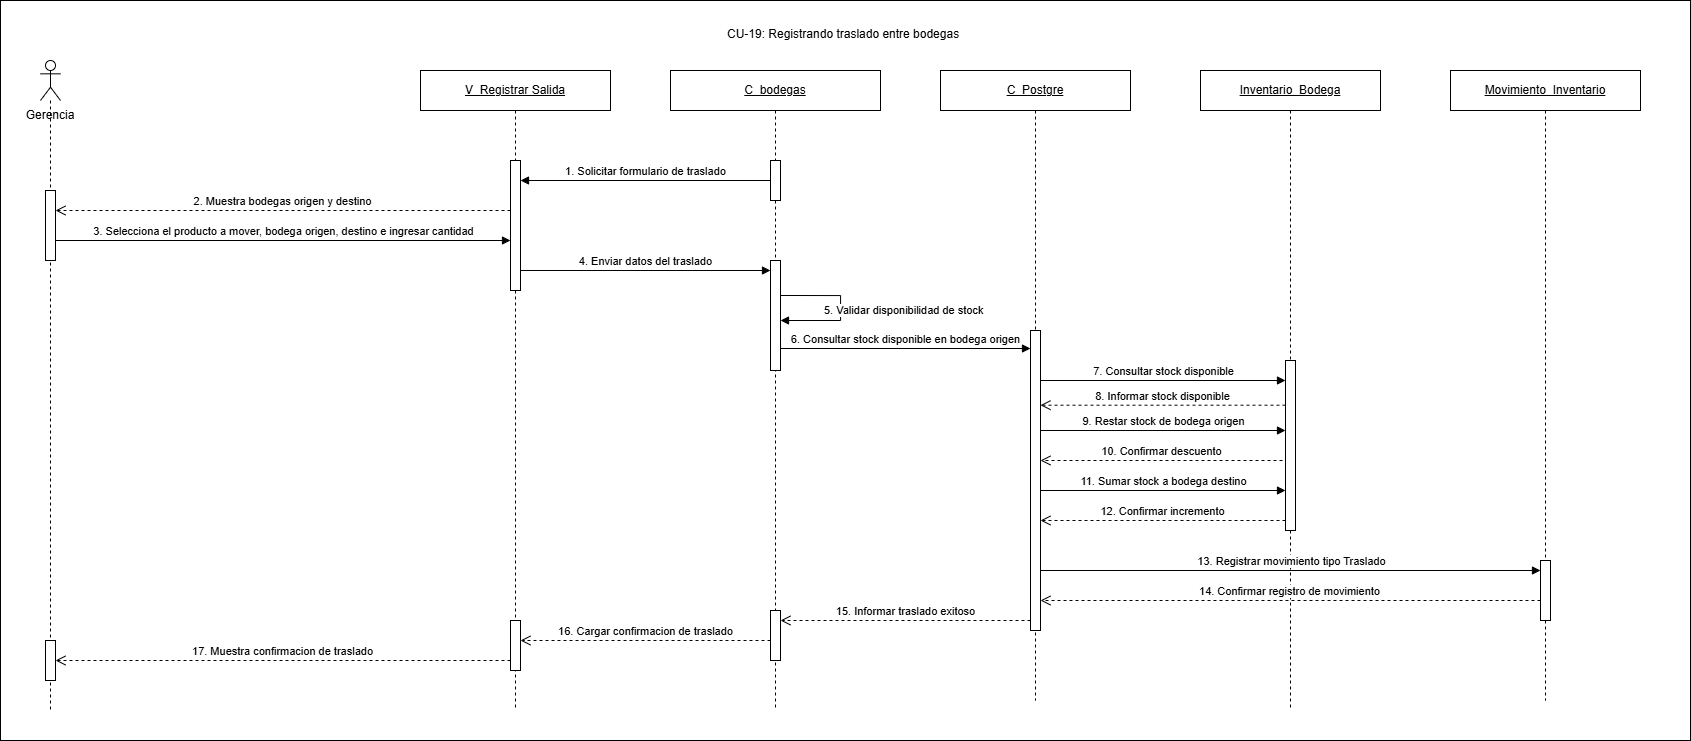

The diagram above was exported from draw.io. Its source (the exported page's mxGraphModel, read from the mxfile embedded in the PNG):
<mxGraphModel dx="1781" dy="2224" grid="1" gridSize="10" guides="1" tooltips="1" connect="1" arrows="1" fold="1" page="1" pageScale="1" pageWidth="827" pageHeight="1169" math="0" shadow="0">
  <root>
    <mxCell id="0" />
    <mxCell id="1" parent="0" />
    <mxCell id="KRqRNj9NXdePU7RqOvMP-1" parent="1" style="rounded=0;whiteSpace=wrap;html=1;" value="" vertex="1">
      <mxGeometry height="740" width="1690" x="540" y="-30" as="geometry" />
    </mxCell>
    <mxCell id="hF1BkfnulvgGyinmGEZ0-1" parent="1" style="text;html=1;whiteSpace=wrap;strokeColor=none;fillColor=none;align=center;verticalAlign=middle;rounded=0;" value="Gerencia" vertex="1">
      <mxGeometry height="30" width="80" x="550" y="70" as="geometry" />
    </mxCell>
    <mxCell id="hF1BkfnulvgGyinmGEZ0-2" parent="1" style="shape=umlLifeline;perimeter=lifelinePerimeter;whiteSpace=wrap;html=1;container=1;dropTarget=0;collapsible=0;recursiveResize=0;outlineConnect=0;portConstraint=eastwest;participant=umlActor;" value="" vertex="1">
      <mxGeometry height="650" width="20" x="580" y="30" as="geometry" />
    </mxCell>
    <mxCell id="hF1BkfnulvgGyinmGEZ0-3" parent="hF1BkfnulvgGyinmGEZ0-2" style="html=1;points=[[0,0,0,0,5],[0,1,0,0,-5],[1,0,0,0,5],[1,1,0,0,-5]];perimeter=orthogonalPerimeter;outlineConnect=0;targetShapes=umlLifeline;portConstraint=eastwest;" value="" vertex="1">
      <mxGeometry height="40" width="10" x="5" y="580" as="geometry" />
    </mxCell>
    <mxCell id="HW4BbLoyEudzrZJueZnV-4" parent="hF1BkfnulvgGyinmGEZ0-2" style="html=1;points=[[0,0,0,0,5],[0,1,0,0,-5],[1,0,0,0,5],[1,1,0,0,-5]];perimeter=orthogonalPerimeter;outlineConnect=0;targetShapes=umlLifeline;portConstraint=eastwest;" value="" vertex="1">
      <mxGeometry height="70" width="10" x="5" y="130" as="geometry" />
    </mxCell>
    <mxCell id="hF1BkfnulvgGyinmGEZ0-4" parent="1" style="shape=umlLifeline;perimeter=lifelinePerimeter;whiteSpace=wrap;html=1;container=1;dropTarget=0;collapsible=0;recursiveResize=0;outlineConnect=0;portConstraint=eastwest;" value="&lt;u&gt;V_Registrar Salida&lt;/u&gt;" vertex="1">
      <mxGeometry height="640" width="190" x="960" y="40" as="geometry" />
    </mxCell>
    <mxCell id="hF1BkfnulvgGyinmGEZ0-5" parent="hF1BkfnulvgGyinmGEZ0-4" style="html=1;points=[[0,0,0,0,5],[0,1,0,0,-5],[1,0,0,0,5],[1,1,0,0,-5]];perimeter=orthogonalPerimeter;outlineConnect=0;targetShapes=umlLifeline;portConstraint=eastwest;" value="" vertex="1">
      <mxGeometry height="130" width="10" x="90" y="90" as="geometry" />
    </mxCell>
    <mxCell id="HW4BbLoyEudzrZJueZnV-3" parent="hF1BkfnulvgGyinmGEZ0-4" style="html=1;points=[[0,0,0,0,5],[0,1,0,0,-5],[1,0,0,0,5],[1,1,0,0,-5]];perimeter=orthogonalPerimeter;outlineConnect=0;targetShapes=umlLifeline;portConstraint=eastwest;" value="" vertex="1">
      <mxGeometry height="50" width="10" x="90" y="550" as="geometry" />
    </mxCell>
    <mxCell id="hF1BkfnulvgGyinmGEZ0-6" parent="1" style="shape=umlLifeline;perimeter=lifelinePerimeter;whiteSpace=wrap;html=1;container=1;dropTarget=0;collapsible=0;recursiveResize=0;outlineConnect=0;portConstraint=eastwest;" value="&lt;u&gt;C_bodegas&lt;/u&gt;" vertex="1">
      <mxGeometry height="640" width="210" x="1210" y="40" as="geometry" />
    </mxCell>
    <mxCell id="hF1BkfnulvgGyinmGEZ0-7" parent="hF1BkfnulvgGyinmGEZ0-6" style="html=1;points=[[0,0,0,0,5],[0,1,0,0,-5],[1,0,0,0,5],[1,1,0,0,-5]];perimeter=orthogonalPerimeter;outlineConnect=0;targetShapes=umlLifeline;portConstraint=eastwest;" value="" vertex="1">
      <mxGeometry height="40" width="10" x="100" y="90" as="geometry" />
    </mxCell>
    <mxCell id="HW4BbLoyEudzrZJueZnV-2" parent="hF1BkfnulvgGyinmGEZ0-6" style="html=1;points=[[0,0,0,0,5],[0,1,0,0,-5],[1,0,0,0,5],[1,1,0,0,-5]];perimeter=orthogonalPerimeter;outlineConnect=0;targetShapes=umlLifeline;portConstraint=eastwest;" value="" vertex="1">
      <mxGeometry height="50" width="10" x="100" y="540" as="geometry" />
    </mxCell>
    <mxCell id="hF1BkfnulvgGyinmGEZ0-8" parent="1" style="shape=umlLifeline;perimeter=lifelinePerimeter;whiteSpace=wrap;html=1;container=1;dropTarget=0;collapsible=0;recursiveResize=0;outlineConnect=0;portConstraint=eastwest;" value="&lt;u&gt;C_&lt;/u&gt;&lt;u&gt;Postgre&lt;/u&gt;" vertex="1">
      <mxGeometry height="630" width="190" x="1480" y="40" as="geometry" />
    </mxCell>
    <mxCell id="hF1BkfnulvgGyinmGEZ0-9" parent="hF1BkfnulvgGyinmGEZ0-8" style="html=1;points=[[0,0,0,0,5],[0,1,0,0,-5],[1,0,0,0,5],[1,1,0,0,-5]];perimeter=orthogonalPerimeter;outlineConnect=0;targetShapes=umlLifeline;portConstraint=eastwest;" value="" vertex="1">
      <mxGeometry height="300" width="10" x="90" y="260" as="geometry" />
    </mxCell>
    <mxCell id="hF1BkfnulvgGyinmGEZ0-10" parent="1" style="shape=umlLifeline;perimeter=lifelinePerimeter;whiteSpace=wrap;html=1;container=1;dropTarget=0;collapsible=0;recursiveResize=0;outlineConnect=0;portConstraint=eastwest;" value="&lt;u&gt;Inventario_Bodega&lt;/u&gt;" vertex="1">
      <mxGeometry height="640" width="180" x="1740" y="40" as="geometry" />
    </mxCell>
    <mxCell id="hF1BkfnulvgGyinmGEZ0-11" parent="hF1BkfnulvgGyinmGEZ0-10" style="html=1;points=[[0,0,0,0,5],[0,1,0,0,-5],[1,0,0,0,5],[1,1,0,0,-5]];perimeter=orthogonalPerimeter;outlineConnect=0;targetShapes=umlLifeline;portConstraint=eastwest;" value="" vertex="1">
      <mxGeometry height="170" width="10" x="85" y="290" as="geometry" />
    </mxCell>
    <mxCell id="hF1BkfnulvgGyinmGEZ0-12" parent="1" style="shape=umlLifeline;perimeter=lifelinePerimeter;whiteSpace=wrap;html=1;container=1;dropTarget=0;collapsible=0;recursiveResize=0;outlineConnect=0;portConstraint=eastwest;" value="&lt;u&gt;Movimiento_Inventario&lt;/u&gt;" vertex="1">
      <mxGeometry height="630" width="190" x="1990" y="40" as="geometry" />
    </mxCell>
    <mxCell id="hF1BkfnulvgGyinmGEZ0-13" parent="hF1BkfnulvgGyinmGEZ0-12" style="html=1;points=[[0,0,0,0,5],[0,1,0,0,-5],[1,0,0,0,5],[1,1,0,0,-5]];perimeter=orthogonalPerimeter;outlineConnect=0;targetShapes=umlLifeline;portConstraint=eastwest;" value="" vertex="1">
      <mxGeometry height="60" width="10" x="90" y="490" as="geometry" />
    </mxCell>
    <mxCell id="hF1BkfnulvgGyinmGEZ0-14" edge="1" parent="1" style="html=1;verticalAlign=bottom;endArrow=block;curved=0;rounded=0;" value="1. Solicitar formulario de traslado">
      <mxGeometry relative="1" as="geometry">
        <mxPoint x="1310" y="150" as="sourcePoint" />
        <mxPoint x="1060" y="150" as="targetPoint" />
      </mxGeometry>
    </mxCell>
    <mxCell id="hF1BkfnulvgGyinmGEZ0-15" edge="1" parent="1" style="html=1;verticalAlign=bottom;endArrow=open;dashed=1;endSize=8;curved=0;rounded=0;" value="2. Muestra bodegas origen y destino">
      <mxGeometry relative="1" as="geometry">
        <mxPoint x="1050" y="180" as="sourcePoint" />
        <mxPoint x="595" y="180" as="targetPoint" />
      </mxGeometry>
    </mxCell>
    <mxCell id="hF1BkfnulvgGyinmGEZ0-16" edge="1" parent="1" style="html=1;verticalAlign=bottom;endArrow=block;curved=0;rounded=0;" value="3. Selecciona el producto a mover, bodega origen, destino e ingresar cantidad">
      <mxGeometry relative="1" as="geometry">
        <mxPoint x="595" y="210" as="sourcePoint" />
        <mxPoint x="1050" y="210" as="targetPoint" />
      </mxGeometry>
    </mxCell>
    <mxCell id="hF1BkfnulvgGyinmGEZ0-17" edge="1" parent="1" source="hF1BkfnulvgGyinmGEZ0-5" style="html=1;verticalAlign=bottom;endArrow=block;curved=0;rounded=0;" value="4. Enviar datos del traslado">
      <mxGeometry relative="1" as="geometry">
        <mxPoint x="1050" y="240" as="sourcePoint" />
        <mxPoint x="1310" y="240" as="targetPoint" />
      </mxGeometry>
    </mxCell>
    <mxCell id="hF1BkfnulvgGyinmGEZ0-18" edge="1" parent="1" source="HW4BbLoyEudzrZJueZnV-1" style="html=1;align=left;spacingLeft=2;endArrow=block;rounded=0;edgeStyle=orthogonalEdgeStyle;curved=0;exitX=1;exitY=0.318;exitDx=0;exitDy=0;exitPerimeter=0;" target="HW4BbLoyEudzrZJueZnV-1" value="5. Validar disponibilidad de stock">
      <mxGeometry relative="1" x="0.4482" y="-10" as="geometry">
        <mxPoint as="offset" />
        <Array as="points">
          <mxPoint x="1380" y="265" />
          <mxPoint x="1380" y="290" />
        </Array>
        <mxPoint x="1330" y="265" as="sourcePoint" />
        <mxPoint x="1330" y="290" as="targetPoint" />
      </mxGeometry>
    </mxCell>
    <mxCell id="hF1BkfnulvgGyinmGEZ0-19" edge="1" parent="1" source="HW4BbLoyEudzrZJueZnV-1" style="html=1;verticalAlign=bottom;endArrow=block;curved=0;rounded=0;exitX=1;exitY=0.8;exitDx=0;exitDy=0;exitPerimeter=0;" value="6. Consultar stock disponible en bodega origen">
      <mxGeometry relative="1" as="geometry">
        <mxPoint x="1325" y="318" as="sourcePoint" />
        <mxPoint x="1570" y="318" as="targetPoint" />
      </mxGeometry>
    </mxCell>
    <mxCell id="hF1BkfnulvgGyinmGEZ0-20" edge="1" parent="1" style="html=1;verticalAlign=bottom;endArrow=block;curved=0;rounded=0;" value="7. Consultar stock disponible">
      <mxGeometry relative="1" as="geometry">
        <mxPoint x="1580" y="350" as="sourcePoint" />
        <mxPoint x="1825" y="350" as="targetPoint" />
      </mxGeometry>
    </mxCell>
    <mxCell id="hF1BkfnulvgGyinmGEZ0-21" edge="1" parent="1" style="html=1;verticalAlign=bottom;endArrow=open;dashed=1;endSize=8;curved=0;rounded=0;" value="8. Informar stock disponible">
      <mxGeometry relative="1" as="geometry">
        <mxPoint x="1825" y="374.7" as="sourcePoint" />
        <mxPoint x="1580" y="374.7" as="targetPoint" />
      </mxGeometry>
    </mxCell>
    <mxCell id="hF1BkfnulvgGyinmGEZ0-22" edge="1" parent="1" style="html=1;verticalAlign=bottom;endArrow=block;curved=0;rounded=0;" value="9. Restar stock de bodega origen">
      <mxGeometry relative="1" as="geometry">
        <mxPoint x="1580" y="400" as="sourcePoint" />
        <mxPoint x="1825" y="400" as="targetPoint" />
      </mxGeometry>
    </mxCell>
    <mxCell id="hF1BkfnulvgGyinmGEZ0-23" edge="1" parent="1" style="html=1;verticalAlign=bottom;endArrow=open;dashed=1;endSize=8;curved=0;rounded=0;" target="hF1BkfnulvgGyinmGEZ0-9" value="10. Confirmar descuento">
      <mxGeometry relative="1" as="geometry">
        <mxPoint x="1822" y="430" as="sourcePoint" />
        <mxPoint x="1585" y="430" as="targetPoint" />
      </mxGeometry>
    </mxCell>
    <mxCell id="hF1BkfnulvgGyinmGEZ0-24" edge="1" parent="1" style="html=1;verticalAlign=bottom;endArrow=block;curved=0;rounded=0;" value="11. Sumar stock a bodega destino">
      <mxGeometry relative="1" as="geometry">
        <mxPoint x="1580" y="460" as="sourcePoint" />
        <mxPoint x="1825" y="460" as="targetPoint" />
      </mxGeometry>
    </mxCell>
    <mxCell id="hF1BkfnulvgGyinmGEZ0-25" edge="1" parent="1" style="html=1;verticalAlign=bottom;endArrow=open;dashed=1;endSize=8;curved=0;rounded=0;" value="12. Confirmar incremento">
      <mxGeometry relative="1" as="geometry">
        <mxPoint x="1825" y="490" as="sourcePoint" />
        <mxPoint x="1580" y="490" as="targetPoint" />
      </mxGeometry>
    </mxCell>
    <mxCell id="hF1BkfnulvgGyinmGEZ0-26" edge="1" parent="1" style="html=1;verticalAlign=bottom;endArrow=block;curved=0;rounded=0;" value="13. Registrar movimiento tipo Traslado">
      <mxGeometry relative="1" x="0.0007" as="geometry">
        <mxPoint as="offset" />
        <mxPoint x="1580" y="540" as="sourcePoint" />
        <mxPoint x="2080" y="540" as="targetPoint" />
      </mxGeometry>
    </mxCell>
    <mxCell id="hF1BkfnulvgGyinmGEZ0-27" edge="1" parent="1" source="hF1BkfnulvgGyinmGEZ0-13" style="html=1;verticalAlign=bottom;endArrow=open;dashed=1;endSize=8;curved=0;rounded=0;" target="hF1BkfnulvgGyinmGEZ0-9" value="14. Confirmar registro de movimiento">
      <mxGeometry relative="1" as="geometry">
        <Array as="points">
          <mxPoint x="1970" y="570" />
        </Array>
        <mxPoint x="2075" y="570" as="sourcePoint" />
        <mxPoint x="1585" y="570" as="targetPoint" />
      </mxGeometry>
    </mxCell>
    <mxCell id="hF1BkfnulvgGyinmGEZ0-28" edge="1" parent="1" style="html=1;verticalAlign=bottom;endArrow=open;dashed=1;endSize=8;curved=0;rounded=0;" target="HW4BbLoyEudzrZJueZnV-2" value="15. Informar traslado exitoso">
      <mxGeometry relative="1" as="geometry">
        <mxPoint x="1570" y="590" as="sourcePoint" />
        <mxPoint x="1330" y="590" as="targetPoint" />
      </mxGeometry>
    </mxCell>
    <mxCell id="hF1BkfnulvgGyinmGEZ0-29" edge="1" parent="1" style="html=1;verticalAlign=bottom;endArrow=open;dashed=1;endSize=8;curved=0;rounded=0;" target="HW4BbLoyEudzrZJueZnV-3" value="16. Cargar confirmacion de traslado">
      <mxGeometry relative="1" as="geometry">
        <mxPoint x="1310" y="610" as="sourcePoint" />
        <mxPoint x="1070" y="610" as="targetPoint" />
      </mxGeometry>
    </mxCell>
    <mxCell id="hF1BkfnulvgGyinmGEZ0-30" edge="1" parent="1" style="html=1;verticalAlign=bottom;endArrow=open;dashed=1;endSize=8;curved=0;rounded=0;" value="17. Muestra confirmacion de traslado">
      <mxGeometry relative="1" as="geometry">
        <mxPoint x="1050" y="630" as="sourcePoint" />
        <mxPoint x="595" y="630" as="targetPoint" />
      </mxGeometry>
    </mxCell>
    <mxCell id="_6O4azbBHrb1QnEIPbkw-1" parent="1" style="text;whiteSpace=wrap;html=1;" value="CU-19: Registrando traslado entre bodegas" vertex="1">
      <mxGeometry height="20" width="240" x="1265" y="-10" as="geometry" />
    </mxCell>
    <mxCell id="HW4BbLoyEudzrZJueZnV-1" parent="1" style="html=1;points=[[0,0,0,0,5],[0,1,0,0,-5],[1,0,0,0,5],[1,1,0,0,-5]];perimeter=orthogonalPerimeter;outlineConnect=0;targetShapes=umlLifeline;portConstraint=eastwest;" value="" vertex="1">
      <mxGeometry height="110" width="10" x="1310" y="230" as="geometry" />
    </mxCell>
  </root>
</mxGraphModel>